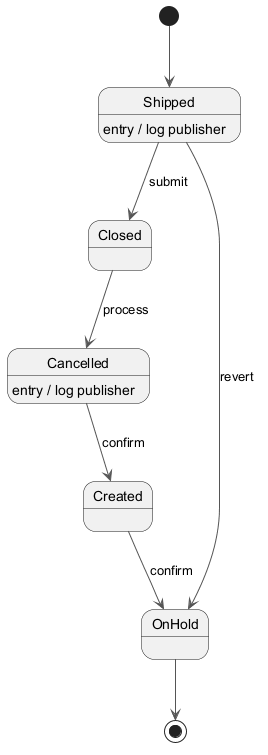

The diagram above was rendered by PlantUML. Its source (embedded in the PNG):
@startuml
skinparam ArrowColor #555555
[*] --> Shipped
Shipped --> Closed : submit
Shipped : entry / log publisher
Closed --> Cancelled : process
Cancelled --> Created : confirm
Cancelled : entry / log publisher
Created --> OnHold : confirm
Shipped --> OnHold : revert
OnHold --> [*]
@enduml